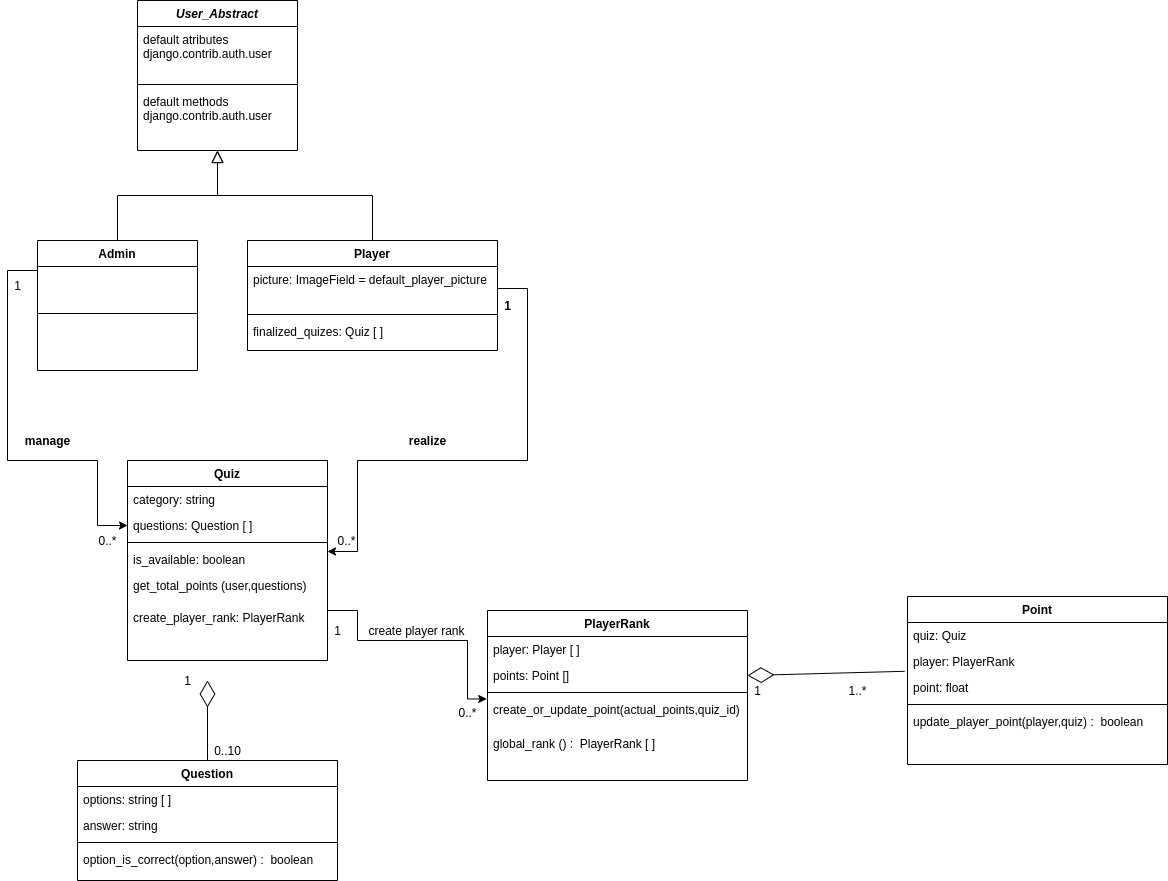

The diagram above was exported from draw.io. Its source (the exported page's mxGraphModel, read from the mxfile embedded in the PNG):
<mxGraphModel dx="1019" dy="518" grid="1" gridSize="10" guides="1" tooltips="1" connect="1" arrows="1" fold="1" page="1" pageScale="1" pageWidth="827" pageHeight="1169" math="0" shadow="0">
  <root>
    <mxCell id="WIyWlLk6GJQsqaUBKTNV-0" />
    <mxCell id="WIyWlLk6GJQsqaUBKTNV-1" parent="WIyWlLk6GJQsqaUBKTNV-0" />
    <mxCell id="zkfFHV4jXpPFQw0GAbJ--0" value="User_Abstract" style="swimlane;fontStyle=3;align=center;verticalAlign=top;childLayout=stackLayout;horizontal=1;startSize=26;horizontalStack=0;resizeParent=1;resizeLast=0;collapsible=1;marginBottom=0;rounded=0;shadow=0;strokeWidth=1;" parent="WIyWlLk6GJQsqaUBKTNV-1" vertex="1">
      <mxGeometry x="220" y="120" width="160" height="150" as="geometry">
        <mxRectangle x="230" y="140" width="160" height="26" as="alternateBounds" />
      </mxGeometry>
    </mxCell>
    <mxCell id="zkfFHV4jXpPFQw0GAbJ--3" value="default atributes&#10;django.contrib.auth.user" style="text;align=left;verticalAlign=top;spacingLeft=4;spacingRight=4;overflow=hidden;rotatable=0;points=[[0,0.5],[1,0.5]];portConstraint=eastwest;rounded=0;shadow=0;html=0;" parent="zkfFHV4jXpPFQw0GAbJ--0" vertex="1">
      <mxGeometry y="26" width="160" height="54" as="geometry" />
    </mxCell>
    <mxCell id="zkfFHV4jXpPFQw0GAbJ--4" value="" style="line;html=1;strokeWidth=1;align=left;verticalAlign=middle;spacingTop=-1;spacingLeft=3;spacingRight=3;rotatable=0;labelPosition=right;points=[];portConstraint=eastwest;" parent="zkfFHV4jXpPFQw0GAbJ--0" vertex="1">
      <mxGeometry y="80" width="160" height="8" as="geometry" />
    </mxCell>
    <mxCell id="zkfFHV4jXpPFQw0GAbJ--5" value="default methods&#10;django.contrib.auth.user" style="text;align=left;verticalAlign=top;spacingLeft=4;spacingRight=4;overflow=hidden;rotatable=0;points=[[0,0.5],[1,0.5]];portConstraint=eastwest;" parent="zkfFHV4jXpPFQw0GAbJ--0" vertex="1">
      <mxGeometry y="88" width="160" height="62" as="geometry" />
    </mxCell>
    <mxCell id="6winWpJw7I5kYMfJ_cyB-11" style="edgeStyle=orthogonalEdgeStyle;rounded=0;orthogonalLoop=1;jettySize=auto;html=1;entryX=0;entryY=0.5;entryDx=0;entryDy=0;" parent="WIyWlLk6GJQsqaUBKTNV-1" source="zkfFHV4jXpPFQw0GAbJ--6" target="6winWpJw7I5kYMfJ_cyB-6" edge="1">
      <mxGeometry relative="1" as="geometry">
        <Array as="points">
          <mxPoint x="90" y="390" />
          <mxPoint x="90" y="580" />
          <mxPoint x="180" y="580" />
          <mxPoint x="180" y="645" />
        </Array>
      </mxGeometry>
    </mxCell>
    <mxCell id="zkfFHV4jXpPFQw0GAbJ--6" value="Admin" style="swimlane;fontStyle=1;align=center;verticalAlign=top;childLayout=stackLayout;horizontal=1;startSize=26;horizontalStack=0;resizeParent=1;resizeLast=0;collapsible=1;marginBottom=0;rounded=0;shadow=0;strokeWidth=1;" parent="WIyWlLk6GJQsqaUBKTNV-1" vertex="1">
      <mxGeometry x="120" y="360" width="160" height="130" as="geometry">
        <mxRectangle x="130" y="380" width="160" height="26" as="alternateBounds" />
      </mxGeometry>
    </mxCell>
    <mxCell id="zkfFHV4jXpPFQw0GAbJ--9" value="" style="line;html=1;strokeWidth=1;align=left;verticalAlign=middle;spacingTop=-1;spacingLeft=3;spacingRight=3;rotatable=0;labelPosition=right;points=[];portConstraint=eastwest;" parent="zkfFHV4jXpPFQw0GAbJ--6" vertex="1">
      <mxGeometry y="26" width="160" height="94" as="geometry" />
    </mxCell>
    <mxCell id="zkfFHV4jXpPFQw0GAbJ--12" value="" style="endArrow=block;endSize=10;endFill=0;shadow=0;strokeWidth=1;rounded=0;edgeStyle=elbowEdgeStyle;elbow=vertical;" parent="WIyWlLk6GJQsqaUBKTNV-1" source="zkfFHV4jXpPFQw0GAbJ--6" target="zkfFHV4jXpPFQw0GAbJ--0" edge="1">
      <mxGeometry width="160" relative="1" as="geometry">
        <mxPoint x="200" y="203" as="sourcePoint" />
        <mxPoint x="200" y="203" as="targetPoint" />
      </mxGeometry>
    </mxCell>
    <mxCell id="zkfFHV4jXpPFQw0GAbJ--13" value="Player" style="swimlane;fontStyle=1;align=center;verticalAlign=top;childLayout=stackLayout;horizontal=1;startSize=26;horizontalStack=0;resizeParent=1;resizeLast=0;collapsible=1;marginBottom=0;rounded=0;shadow=0;strokeWidth=1;" parent="WIyWlLk6GJQsqaUBKTNV-1" vertex="1">
      <mxGeometry x="330" y="360" width="250" height="110" as="geometry">
        <mxRectangle x="340" y="380" width="170" height="26" as="alternateBounds" />
      </mxGeometry>
    </mxCell>
    <mxCell id="zkfFHV4jXpPFQw0GAbJ--14" value="picture: ImageField = default_player_picture" style="text;align=left;verticalAlign=top;spacingLeft=4;spacingRight=4;overflow=hidden;rotatable=0;points=[[0,0.5],[1,0.5]];portConstraint=eastwest;" parent="zkfFHV4jXpPFQw0GAbJ--13" vertex="1">
      <mxGeometry y="26" width="250" height="44" as="geometry" />
    </mxCell>
    <mxCell id="zkfFHV4jXpPFQw0GAbJ--15" value="" style="line;html=1;strokeWidth=1;align=left;verticalAlign=middle;spacingTop=-1;spacingLeft=3;spacingRight=3;rotatable=0;labelPosition=right;points=[];portConstraint=eastwest;" parent="zkfFHV4jXpPFQw0GAbJ--13" vertex="1">
      <mxGeometry y="70" width="250" height="8" as="geometry" />
    </mxCell>
    <mxCell id="6winWpJw7I5kYMfJ_cyB-15" value="finalized_quizes: Quiz [ ]" style="text;align=left;verticalAlign=top;spacingLeft=4;spacingRight=4;overflow=hidden;rotatable=0;points=[[0,0.5],[1,0.5]];portConstraint=eastwest;" parent="zkfFHV4jXpPFQw0GAbJ--13" vertex="1">
      <mxGeometry y="78" width="250" height="26" as="geometry" />
    </mxCell>
    <mxCell id="zkfFHV4jXpPFQw0GAbJ--16" value="" style="endArrow=block;endSize=10;endFill=0;shadow=0;strokeWidth=1;rounded=0;edgeStyle=elbowEdgeStyle;elbow=vertical;" parent="WIyWlLk6GJQsqaUBKTNV-1" source="zkfFHV4jXpPFQw0GAbJ--13" target="zkfFHV4jXpPFQw0GAbJ--0" edge="1">
      <mxGeometry width="160" relative="1" as="geometry">
        <mxPoint x="210" y="373" as="sourcePoint" />
        <mxPoint x="310" y="271" as="targetPoint" />
      </mxGeometry>
    </mxCell>
    <mxCell id="6winWpJw7I5kYMfJ_cyB-45" style="edgeStyle=orthogonalEdgeStyle;rounded=0;orthogonalLoop=1;jettySize=auto;html=1;entryX=-0.003;entryY=0.073;entryDx=0;entryDy=0;entryPerimeter=0;" parent="WIyWlLk6GJQsqaUBKTNV-1" source="6winWpJw7I5kYMfJ_cyB-2" target="6winWpJw7I5kYMfJ_cyB-44" edge="1">
      <mxGeometry relative="1" as="geometry">
        <Array as="points">
          <mxPoint x="440" y="730" />
          <mxPoint x="440" y="760" />
          <mxPoint x="550" y="760" />
          <mxPoint x="550" y="818" />
        </Array>
      </mxGeometry>
    </mxCell>
    <mxCell id="6winWpJw7I5kYMfJ_cyB-2" value="Quiz" style="swimlane;fontStyle=1;align=center;verticalAlign=top;childLayout=stackLayout;horizontal=1;startSize=26;horizontalStack=0;resizeParent=1;resizeLast=0;collapsible=1;marginBottom=0;rounded=0;shadow=0;strokeWidth=1;" parent="WIyWlLk6GJQsqaUBKTNV-1" vertex="1">
      <mxGeometry x="210" y="580" width="200" height="200" as="geometry">
        <mxRectangle x="550" y="140" width="160" height="26" as="alternateBounds" />
      </mxGeometry>
    </mxCell>
    <mxCell id="6winWpJw7I5kYMfJ_cyB-3" value="category: string " style="text;align=left;verticalAlign=top;spacingLeft=4;spacingRight=4;overflow=hidden;rotatable=0;points=[[0,0.5],[1,0.5]];portConstraint=eastwest;" parent="6winWpJw7I5kYMfJ_cyB-2" vertex="1">
      <mxGeometry y="26" width="200" height="26" as="geometry" />
    </mxCell>
    <mxCell id="6winWpJw7I5kYMfJ_cyB-6" value="questions: Question [ ]" style="text;align=left;verticalAlign=top;spacingLeft=4;spacingRight=4;overflow=hidden;rotatable=0;points=[[0,0.5],[1,0.5]];portConstraint=eastwest;rounded=0;shadow=0;html=0;" parent="6winWpJw7I5kYMfJ_cyB-2" vertex="1">
      <mxGeometry y="52" width="200" height="26" as="geometry" />
    </mxCell>
    <mxCell id="6winWpJw7I5kYMfJ_cyB-8" value="" style="line;html=1;strokeWidth=1;align=left;verticalAlign=middle;spacingTop=-1;spacingLeft=3;spacingRight=3;rotatable=0;labelPosition=right;points=[];portConstraint=eastwest;" parent="6winWpJw7I5kYMfJ_cyB-2" vertex="1">
      <mxGeometry y="78" width="200" height="8" as="geometry" />
    </mxCell>
    <mxCell id="6winWpJw7I5kYMfJ_cyB-9" value="is_available: boolean" style="text;align=left;verticalAlign=top;spacingLeft=4;spacingRight=4;overflow=hidden;rotatable=0;points=[[0,0.5],[1,0.5]];portConstraint=eastwest;" parent="6winWpJw7I5kYMfJ_cyB-2" vertex="1">
      <mxGeometry y="86" width="200" height="26" as="geometry" />
    </mxCell>
    <mxCell id="6winWpJw7I5kYMfJ_cyB-32" value="get_total_points (user,questions)" style="text;align=left;verticalAlign=top;spacingLeft=4;spacingRight=4;overflow=hidden;rotatable=0;points=[[0,0.5],[1,0.5]];portConstraint=eastwest;" parent="6winWpJw7I5kYMfJ_cyB-2" vertex="1">
      <mxGeometry y="112" width="200" height="32" as="geometry" />
    </mxCell>
    <mxCell id="6winWpJw7I5kYMfJ_cyB-40" value="create_player_rank: PlayerRank" style="text;align=left;verticalAlign=top;spacingLeft=4;spacingRight=4;overflow=hidden;rotatable=0;points=[[0,0.5],[1,0.5]];portConstraint=eastwest;" parent="6winWpJw7I5kYMfJ_cyB-2" vertex="1">
      <mxGeometry y="144" width="200" height="26" as="geometry" />
    </mxCell>
    <mxCell id="6winWpJw7I5kYMfJ_cyB-12" value="1" style="text;html=1;align=center;verticalAlign=middle;resizable=0;points=[];autosize=1;strokeColor=none;fillColor=none;" parent="WIyWlLk6GJQsqaUBKTNV-1" vertex="1">
      <mxGeometry x="90" y="395" width="20" height="20" as="geometry" />
    </mxCell>
    <mxCell id="6winWpJw7I5kYMfJ_cyB-14" value="0..*" style="text;html=1;align=center;verticalAlign=middle;resizable=0;points=[];autosize=1;strokeColor=none;fillColor=none;" parent="WIyWlLk6GJQsqaUBKTNV-1" vertex="1">
      <mxGeometry x="175" y="650" width="30" height="20" as="geometry" />
    </mxCell>
    <mxCell id="6winWpJw7I5kYMfJ_cyB-16" style="edgeStyle=orthogonalEdgeStyle;rounded=0;orthogonalLoop=1;jettySize=auto;html=1;entryX=1;entryY=0.5;entryDx=0;entryDy=0;" parent="WIyWlLk6GJQsqaUBKTNV-1" source="zkfFHV4jXpPFQw0GAbJ--14" edge="1">
      <mxGeometry relative="1" as="geometry">
        <Array as="points">
          <mxPoint x="610" y="408" />
          <mxPoint x="610" y="580" />
          <mxPoint x="440" y="580" />
          <mxPoint x="440" y="671" />
        </Array>
        <mxPoint x="410" y="671" as="targetPoint" />
      </mxGeometry>
    </mxCell>
    <mxCell id="6winWpJw7I5kYMfJ_cyB-17" value="manage" style="text;html=1;align=center;verticalAlign=middle;resizable=0;points=[];autosize=1;strokeColor=none;fillColor=none;fontStyle=1" parent="WIyWlLk6GJQsqaUBKTNV-1" vertex="1">
      <mxGeometry x="100" y="550" width="60" height="20" as="geometry" />
    </mxCell>
    <mxCell id="6winWpJw7I5kYMfJ_cyB-18" value="realize" style="text;html=1;align=center;verticalAlign=middle;resizable=0;points=[];autosize=1;strokeColor=none;fillColor=none;fontStyle=1" parent="WIyWlLk6GJQsqaUBKTNV-1" vertex="1">
      <mxGeometry x="485" y="550" width="50" height="20" as="geometry" />
    </mxCell>
    <mxCell id="6winWpJw7I5kYMfJ_cyB-19" value="1" style="text;html=1;align=center;verticalAlign=middle;resizable=0;points=[];autosize=1;strokeColor=none;fillColor=none;fontStyle=1" parent="WIyWlLk6GJQsqaUBKTNV-1" vertex="1">
      <mxGeometry x="580" y="415" width="20" height="20" as="geometry" />
    </mxCell>
    <mxCell id="6winWpJw7I5kYMfJ_cyB-20" value="0..*" style="text;html=1;align=center;verticalAlign=middle;resizable=0;points=[];autosize=1;strokeColor=none;fillColor=none;" parent="WIyWlLk6GJQsqaUBKTNV-1" vertex="1">
      <mxGeometry x="414" y="650" width="30" height="20" as="geometry" />
    </mxCell>
    <mxCell id="6winWpJw7I5kYMfJ_cyB-21" value="Question" style="swimlane;fontStyle=1;align=center;verticalAlign=top;childLayout=stackLayout;horizontal=1;startSize=26;horizontalStack=0;resizeParent=1;resizeLast=0;collapsible=1;marginBottom=0;rounded=0;shadow=0;strokeWidth=1;" parent="WIyWlLk6GJQsqaUBKTNV-1" vertex="1">
      <mxGeometry x="160" y="880" width="260" height="120" as="geometry">
        <mxRectangle x="550" y="140" width="160" height="26" as="alternateBounds" />
      </mxGeometry>
    </mxCell>
    <mxCell id="6winWpJw7I5kYMfJ_cyB-22" value="options: string [ ]" style="text;align=left;verticalAlign=top;spacingLeft=4;spacingRight=4;overflow=hidden;rotatable=0;points=[[0,0.5],[1,0.5]];portConstraint=eastwest;" parent="6winWpJw7I5kYMfJ_cyB-21" vertex="1">
      <mxGeometry y="26" width="260" height="26" as="geometry" />
    </mxCell>
    <mxCell id="6winWpJw7I5kYMfJ_cyB-23" value="answer: string" style="text;align=left;verticalAlign=top;spacingLeft=4;spacingRight=4;overflow=hidden;rotatable=0;points=[[0,0.5],[1,0.5]];portConstraint=eastwest;rounded=0;shadow=0;html=0;" parent="6winWpJw7I5kYMfJ_cyB-21" vertex="1">
      <mxGeometry y="52" width="260" height="26" as="geometry" />
    </mxCell>
    <mxCell id="6winWpJw7I5kYMfJ_cyB-25" value="" style="line;html=1;strokeWidth=1;align=left;verticalAlign=middle;spacingTop=-1;spacingLeft=3;spacingRight=3;rotatable=0;labelPosition=right;points=[];portConstraint=eastwest;" parent="6winWpJw7I5kYMfJ_cyB-21" vertex="1">
      <mxGeometry y="78" width="260" height="8" as="geometry" />
    </mxCell>
    <mxCell id="6winWpJw7I5kYMfJ_cyB-26" value="option_is_correct(option,answer) :  boolean" style="text;align=left;verticalAlign=top;spacingLeft=4;spacingRight=4;overflow=hidden;rotatable=0;points=[[0,0.5],[1,0.5]];portConstraint=eastwest;" parent="6winWpJw7I5kYMfJ_cyB-21" vertex="1">
      <mxGeometry y="86" width="260" height="26" as="geometry" />
    </mxCell>
    <mxCell id="6winWpJw7I5kYMfJ_cyB-29" value="" style="endArrow=diamondThin;endFill=0;endSize=24;html=1;rounded=0;" parent="WIyWlLk6GJQsqaUBKTNV-1" source="6winWpJw7I5kYMfJ_cyB-21" edge="1">
      <mxGeometry width="160" relative="1" as="geometry">
        <mxPoint x="320" y="820" as="sourcePoint" />
        <mxPoint x="290" y="800" as="targetPoint" />
      </mxGeometry>
    </mxCell>
    <mxCell id="6winWpJw7I5kYMfJ_cyB-30" value="1" style="text;html=1;align=center;verticalAlign=middle;resizable=0;points=[];autosize=1;strokeColor=none;fillColor=none;" parent="WIyWlLk6GJQsqaUBKTNV-1" vertex="1">
      <mxGeometry x="260" y="790" width="20" height="20" as="geometry" />
    </mxCell>
    <mxCell id="6winWpJw7I5kYMfJ_cyB-31" value="0..10" style="text;html=1;align=center;verticalAlign=middle;resizable=0;points=[];autosize=1;strokeColor=none;fillColor=none;" parent="WIyWlLk6GJQsqaUBKTNV-1" vertex="1">
      <mxGeometry x="290" y="860" width="40" height="20" as="geometry" />
    </mxCell>
    <mxCell id="6winWpJw7I5kYMfJ_cyB-41" value="PlayerRank" style="swimlane;fontStyle=1;align=center;verticalAlign=top;childLayout=stackLayout;horizontal=1;startSize=26;horizontalStack=0;resizeParent=1;resizeLast=0;collapsible=1;marginBottom=0;rounded=0;shadow=0;strokeWidth=1;" parent="WIyWlLk6GJQsqaUBKTNV-1" vertex="1">
      <mxGeometry x="570" y="730" width="260" height="170" as="geometry">
        <mxRectangle x="550" y="140" width="160" height="26" as="alternateBounds" />
      </mxGeometry>
    </mxCell>
    <mxCell id="6winWpJw7I5kYMfJ_cyB-42" value="player: Player [ ]" style="text;align=left;verticalAlign=top;spacingLeft=4;spacingRight=4;overflow=hidden;rotatable=0;points=[[0,0.5],[1,0.5]];portConstraint=eastwest;" parent="6winWpJw7I5kYMfJ_cyB-41" vertex="1">
      <mxGeometry y="26" width="260" height="26" as="geometry" />
    </mxCell>
    <mxCell id="6winWpJw7I5kYMfJ_cyB-50" value="points: Point []" style="text;align=left;verticalAlign=top;spacingLeft=4;spacingRight=4;overflow=hidden;rotatable=0;points=[[0,0.5],[1,0.5]];portConstraint=eastwest;" parent="6winWpJw7I5kYMfJ_cyB-41" vertex="1">
      <mxGeometry y="52" width="260" height="26" as="geometry" />
    </mxCell>
    <mxCell id="6winWpJw7I5kYMfJ_cyB-43" value="" style="line;html=1;strokeWidth=1;align=left;verticalAlign=middle;spacingTop=-1;spacingLeft=3;spacingRight=3;rotatable=0;labelPosition=right;points=[];portConstraint=eastwest;" parent="6winWpJw7I5kYMfJ_cyB-41" vertex="1">
      <mxGeometry y="78" width="260" height="8" as="geometry" />
    </mxCell>
    <mxCell id="6winWpJw7I5kYMfJ_cyB-44" value="create_or_update_point(actual_points,quiz_id) " style="text;align=left;verticalAlign=top;spacingLeft=4;spacingRight=4;overflow=hidden;rotatable=0;points=[[0,0.5],[1,0.5]];portConstraint=eastwest;" parent="6winWpJw7I5kYMfJ_cyB-41" vertex="1">
      <mxGeometry y="86" width="260" height="34" as="geometry" />
    </mxCell>
    <mxCell id="6winWpJw7I5kYMfJ_cyB-60" value="global_rank () :  PlayerRank [ ]" style="text;align=left;verticalAlign=top;spacingLeft=4;spacingRight=4;overflow=hidden;rotatable=0;points=[[0,0.5],[1,0.5]];portConstraint=eastwest;" parent="6winWpJw7I5kYMfJ_cyB-41" vertex="1">
      <mxGeometry y="120" width="260" height="26" as="geometry" />
    </mxCell>
    <mxCell id="6winWpJw7I5kYMfJ_cyB-46" value="create player rank" style="text;html=1;align=center;verticalAlign=middle;resizable=0;points=[];autosize=1;strokeColor=none;fillColor=none;" parent="WIyWlLk6GJQsqaUBKTNV-1" vertex="1">
      <mxGeometry x="444" y="740" width="110" height="20" as="geometry" />
    </mxCell>
    <mxCell id="6winWpJw7I5kYMfJ_cyB-47" value="1" style="text;html=1;align=center;verticalAlign=middle;resizable=0;points=[];autosize=1;strokeColor=none;fillColor=none;" parent="WIyWlLk6GJQsqaUBKTNV-1" vertex="1">
      <mxGeometry x="410" y="740" width="20" height="20" as="geometry" />
    </mxCell>
    <mxCell id="6winWpJw7I5kYMfJ_cyB-48" value="0..*" style="text;html=1;align=center;verticalAlign=middle;resizable=0;points=[];autosize=1;strokeColor=none;fillColor=none;" parent="WIyWlLk6GJQsqaUBKTNV-1" vertex="1">
      <mxGeometry x="535" y="822" width="30" height="20" as="geometry" />
    </mxCell>
    <mxCell id="6winWpJw7I5kYMfJ_cyB-51" value="Point" style="swimlane;fontStyle=1;align=center;verticalAlign=top;childLayout=stackLayout;horizontal=1;startSize=26;horizontalStack=0;resizeParent=1;resizeLast=0;collapsible=1;marginBottom=0;rounded=0;shadow=0;strokeWidth=1;" parent="WIyWlLk6GJQsqaUBKTNV-1" vertex="1">
      <mxGeometry x="990" y="716" width="260" height="168" as="geometry">
        <mxRectangle x="550" y="140" width="160" height="26" as="alternateBounds" />
      </mxGeometry>
    </mxCell>
    <mxCell id="6winWpJw7I5kYMfJ_cyB-52" value="quiz: Quiz" style="text;align=left;verticalAlign=top;spacingLeft=4;spacingRight=4;overflow=hidden;rotatable=0;points=[[0,0.5],[1,0.5]];portConstraint=eastwest;" parent="6winWpJw7I5kYMfJ_cyB-51" vertex="1">
      <mxGeometry y="26" width="260" height="26" as="geometry" />
    </mxCell>
    <mxCell id="6winWpJw7I5kYMfJ_cyB-61" value="player: PlayerRank" style="text;align=left;verticalAlign=top;spacingLeft=4;spacingRight=4;overflow=hidden;rotatable=0;points=[[0,0.5],[1,0.5]];portConstraint=eastwest;" parent="6winWpJw7I5kYMfJ_cyB-51" vertex="1">
      <mxGeometry y="52" width="260" height="26" as="geometry" />
    </mxCell>
    <mxCell id="6winWpJw7I5kYMfJ_cyB-53" value="point: float" style="text;align=left;verticalAlign=top;spacingLeft=4;spacingRight=4;overflow=hidden;rotatable=0;points=[[0,0.5],[1,0.5]];portConstraint=eastwest;" parent="6winWpJw7I5kYMfJ_cyB-51" vertex="1">
      <mxGeometry y="78" width="260" height="26" as="geometry" />
    </mxCell>
    <mxCell id="6winWpJw7I5kYMfJ_cyB-54" value="" style="line;html=1;strokeWidth=1;align=left;verticalAlign=middle;spacingTop=-1;spacingLeft=3;spacingRight=3;rotatable=0;labelPosition=right;points=[];portConstraint=eastwest;" parent="6winWpJw7I5kYMfJ_cyB-51" vertex="1">
      <mxGeometry y="104" width="260" height="8" as="geometry" />
    </mxCell>
    <mxCell id="6winWpJw7I5kYMfJ_cyB-55" value="update_player_point(player,quiz) :  boolean" style="text;align=left;verticalAlign=top;spacingLeft=4;spacingRight=4;overflow=hidden;rotatable=0;points=[[0,0.5],[1,0.5]];portConstraint=eastwest;" parent="6winWpJw7I5kYMfJ_cyB-51" vertex="1">
      <mxGeometry y="112" width="260" height="26" as="geometry" />
    </mxCell>
    <mxCell id="6winWpJw7I5kYMfJ_cyB-57" value="" style="endArrow=diamondThin;endFill=0;endSize=24;html=1;rounded=0;entryX=1;entryY=0.5;entryDx=0;entryDy=0;exitX=-0.011;exitY=0.877;exitDx=0;exitDy=0;exitPerimeter=0;" parent="WIyWlLk6GJQsqaUBKTNV-1" source="6winWpJw7I5kYMfJ_cyB-61" target="6winWpJw7I5kYMfJ_cyB-50" edge="1">
      <mxGeometry width="160" relative="1" as="geometry">
        <mxPoint x="990" y="920" as="sourcePoint" />
        <mxPoint x="1150" y="920" as="targetPoint" />
      </mxGeometry>
    </mxCell>
    <mxCell id="6winWpJw7I5kYMfJ_cyB-58" value="1" style="text;html=1;align=center;verticalAlign=middle;resizable=0;points=[];autosize=1;strokeColor=none;fillColor=none;" parent="WIyWlLk6GJQsqaUBKTNV-1" vertex="1">
      <mxGeometry x="830" y="800" width="20" height="20" as="geometry" />
    </mxCell>
    <mxCell id="6winWpJw7I5kYMfJ_cyB-59" value="1..*" style="text;html=1;align=center;verticalAlign=middle;resizable=0;points=[];autosize=1;strokeColor=none;fillColor=none;" parent="WIyWlLk6GJQsqaUBKTNV-1" vertex="1">
      <mxGeometry x="925" y="800" width="30" height="20" as="geometry" />
    </mxCell>
  </root>
</mxGraphModel>